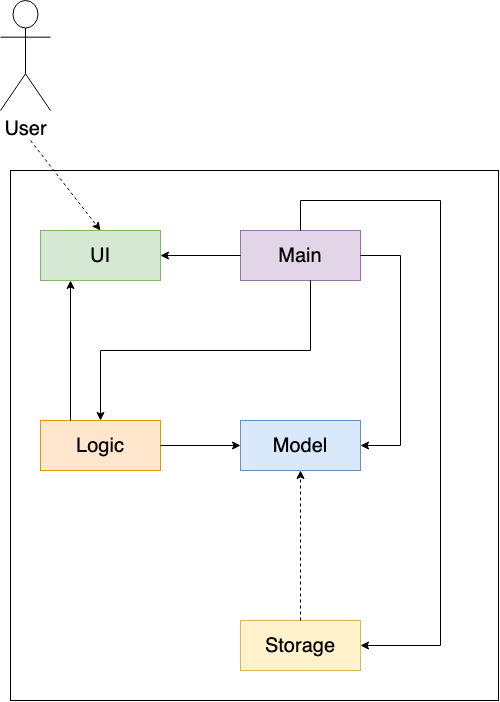

The diagram above was exported from draw.io. Its source (the exported page's mxGraphModel, read from the mxfile embedded in the PNG):
<mxGraphModel dx="1993" dy="1165" grid="1" gridSize="10" guides="1" tooltips="1" connect="1" arrows="1" fold="1" page="1" pageScale="1" pageWidth="2336" pageHeight="1654" math="0" shadow="0">
  <root>
    <mxCell id="0" />
    <mxCell id="1" parent="0" />
    <mxCell id="gCrIa_S34ZS3R6Ec6MAG-3" value="" style="rounded=0;whiteSpace=wrap;html=1;fillColor=default;" parent="1" vertex="1">
      <mxGeometry x="680" y="280" width="488" height="530" as="geometry" />
    </mxCell>
    <mxCell id="gCrIa_S34ZS3R6Ec6MAG-4" value="&lt;font style=&quot;font-size: 20px&quot;&gt;User&lt;/font&gt;" style="shape=umlActor;verticalLabelPosition=bottom;verticalAlign=top;html=1;" parent="1" vertex="1">
      <mxGeometry x="670" y="110" width="50" height="110" as="geometry" />
    </mxCell>
    <mxCell id="gCrIa_S34ZS3R6Ec6MAG-7" value="" style="endArrow=classic;html=1;rounded=0;dashed=1;" parent="1" edge="1">
      <mxGeometry width="50" height="50" relative="1" as="geometry">
        <mxPoint x="700" y="250" as="sourcePoint" />
        <mxPoint x="770" y="340" as="targetPoint" />
      </mxGeometry>
    </mxCell>
    <mxCell id="gCrIa_S34ZS3R6Ec6MAG-8" value="&lt;font style=&quot;font-size: 20px&quot;&gt;UI&lt;/font&gt;" style="rounded=0;whiteSpace=wrap;html=1;fillColor=#d5e8d4;strokeColor=#82b366;" parent="1" vertex="1">
      <mxGeometry x="710" y="340" width="120" height="50" as="geometry" />
    </mxCell>
    <mxCell id="gCrIa_S34ZS3R6Ec6MAG-9" value="&lt;font style=&quot;font-size: 20px&quot;&gt;Logic&lt;/font&gt;" style="rounded=0;whiteSpace=wrap;html=1;fillColor=#ffe6cc;strokeColor=#d79b00;" parent="1" vertex="1">
      <mxGeometry x="710" y="530" width="120" height="50" as="geometry" />
    </mxCell>
    <mxCell id="gCrIa_S34ZS3R6Ec6MAG-10" value="&lt;font style=&quot;font-size: 20px&quot;&gt;Model&lt;/font&gt;" style="rounded=0;whiteSpace=wrap;html=1;fillColor=#dae8fc;strokeColor=#6c8ebf;" parent="1" vertex="1">
      <mxGeometry x="910" y="530" width="120" height="50" as="geometry" />
    </mxCell>
    <mxCell id="gCrIa_S34ZS3R6Ec6MAG-11" value="&lt;font style=&quot;font-size: 20px&quot;&gt;Storage&lt;/font&gt;" style="rounded=0;whiteSpace=wrap;html=1;fillColor=#fff2cc;strokeColor=#d6b656;" parent="1" vertex="1">
      <mxGeometry x="910" y="730" width="120" height="50" as="geometry" />
    </mxCell>
    <mxCell id="gCrIa_S34ZS3R6Ec6MAG-16" value="&lt;font style=&quot;font-size: 20px&quot;&gt;Main&lt;/font&gt;" style="rounded=0;whiteSpace=wrap;html=1;fillColor=#e1d5e7;strokeColor=#9673a6;" parent="1" vertex="1">
      <mxGeometry x="910" y="340" width="120" height="50" as="geometry" />
    </mxCell>
    <mxCell id="gCrIa_S34ZS3R6Ec6MAG-17" value="" style="endArrow=classic;html=1;rounded=0;fontSize=20;entryX=1;entryY=0.5;entryDx=0;entryDy=0;exitX=0;exitY=0.5;exitDx=0;exitDy=0;" parent="1" source="gCrIa_S34ZS3R6Ec6MAG-16" target="gCrIa_S34ZS3R6Ec6MAG-8" edge="1">
      <mxGeometry width="50" height="50" relative="1" as="geometry">
        <mxPoint x="860" y="400" as="sourcePoint" />
        <mxPoint x="910" y="350" as="targetPoint" />
      </mxGeometry>
    </mxCell>
    <mxCell id="gCrIa_S34ZS3R6Ec6MAG-18" value="" style="endArrow=classic;html=1;rounded=0;fontSize=20;entryX=0.5;entryY=0;entryDx=0;entryDy=0;exitX=0;exitY=0.5;exitDx=0;exitDy=0;edgeStyle=orthogonalEdgeStyle;" parent="1" target="gCrIa_S34ZS3R6Ec6MAG-9" edge="1">
      <mxGeometry width="50" height="50" relative="1" as="geometry">
        <mxPoint x="980" y="390" as="sourcePoint" />
        <mxPoint x="900" y="390" as="targetPoint" />
        <Array as="points">
          <mxPoint x="980" y="460" />
          <mxPoint x="770" y="460" />
        </Array>
      </mxGeometry>
    </mxCell>
    <mxCell id="gCrIa_S34ZS3R6Ec6MAG-19" value="" style="endArrow=classic;html=1;rounded=0;fontSize=20;entryX=0;entryY=0.5;entryDx=0;entryDy=0;exitX=1;exitY=0.5;exitDx=0;exitDy=0;" parent="1" source="gCrIa_S34ZS3R6Ec6MAG-9" target="gCrIa_S34ZS3R6Ec6MAG-10" edge="1">
      <mxGeometry width="50" height="50" relative="1" as="geometry">
        <mxPoint x="830" y="580" as="sourcePoint" />
        <mxPoint x="880" y="530" as="targetPoint" />
      </mxGeometry>
    </mxCell>
    <mxCell id="gCrIa_S34ZS3R6Ec6MAG-20" value="" style="endArrow=classic;html=1;rounded=0;fontSize=20;exitX=1;exitY=0.5;exitDx=0;exitDy=0;entryX=1;entryY=0.5;entryDx=0;entryDy=0;edgeStyle=orthogonalEdgeStyle;" parent="1" source="gCrIa_S34ZS3R6Ec6MAG-16" target="gCrIa_S34ZS3R6Ec6MAG-10" edge="1">
      <mxGeometry width="50" height="50" relative="1" as="geometry">
        <mxPoint x="1030" y="390" as="sourcePoint" />
        <mxPoint x="1080" y="340" as="targetPoint" />
        <Array as="points">
          <mxPoint x="1070" y="365" />
          <mxPoint x="1070" y="555" />
        </Array>
      </mxGeometry>
    </mxCell>
    <mxCell id="gCrIa_S34ZS3R6Ec6MAG-21" value="" style="endArrow=classic;html=1;rounded=0;fontSize=20;entryX=1;entryY=0.5;entryDx=0;entryDy=0;edgeStyle=orthogonalEdgeStyle;exitX=0.5;exitY=0;exitDx=0;exitDy=0;" parent="1" source="gCrIa_S34ZS3R6Ec6MAG-16" target="gCrIa_S34ZS3R6Ec6MAG-11" edge="1">
      <mxGeometry width="50" height="50" relative="1" as="geometry">
        <mxPoint x="1030" y="390" as="sourcePoint" />
        <mxPoint x="1080" y="340" as="targetPoint" />
        <Array as="points">
          <mxPoint x="970" y="310" />
          <mxPoint x="1110" y="310" />
          <mxPoint x="1110" y="755" />
        </Array>
      </mxGeometry>
    </mxCell>
    <mxCell id="gCrIa_S34ZS3R6Ec6MAG-22" value="" style="endArrow=classic;html=1;rounded=0;fontSize=20;entryX=0.5;entryY=1;entryDx=0;entryDy=0;exitX=0.5;exitY=0;exitDx=0;exitDy=0;dashed=1;" parent="1" source="gCrIa_S34ZS3R6Ec6MAG-11" target="gCrIa_S34ZS3R6Ec6MAG-10" edge="1">
      <mxGeometry width="50" height="50" relative="1" as="geometry">
        <mxPoint x="940" y="730" as="sourcePoint" />
        <mxPoint x="990" y="680" as="targetPoint" />
      </mxGeometry>
    </mxCell>
    <mxCell id="gCrIa_S34ZS3R6Ec6MAG-23" value="" style="endArrow=classic;html=1;rounded=0;fontSize=20;entryX=0.25;entryY=1;entryDx=0;entryDy=0;exitX=0.25;exitY=0;exitDx=0;exitDy=0;" parent="1" source="gCrIa_S34ZS3R6Ec6MAG-9" target="gCrIa_S34ZS3R6Ec6MAG-8" edge="1">
      <mxGeometry width="50" height="50" relative="1" as="geometry">
        <mxPoint x="710" y="530" as="sourcePoint" />
        <mxPoint x="760" y="480" as="targetPoint" />
      </mxGeometry>
    </mxCell>
  </root>
</mxGraphModel>